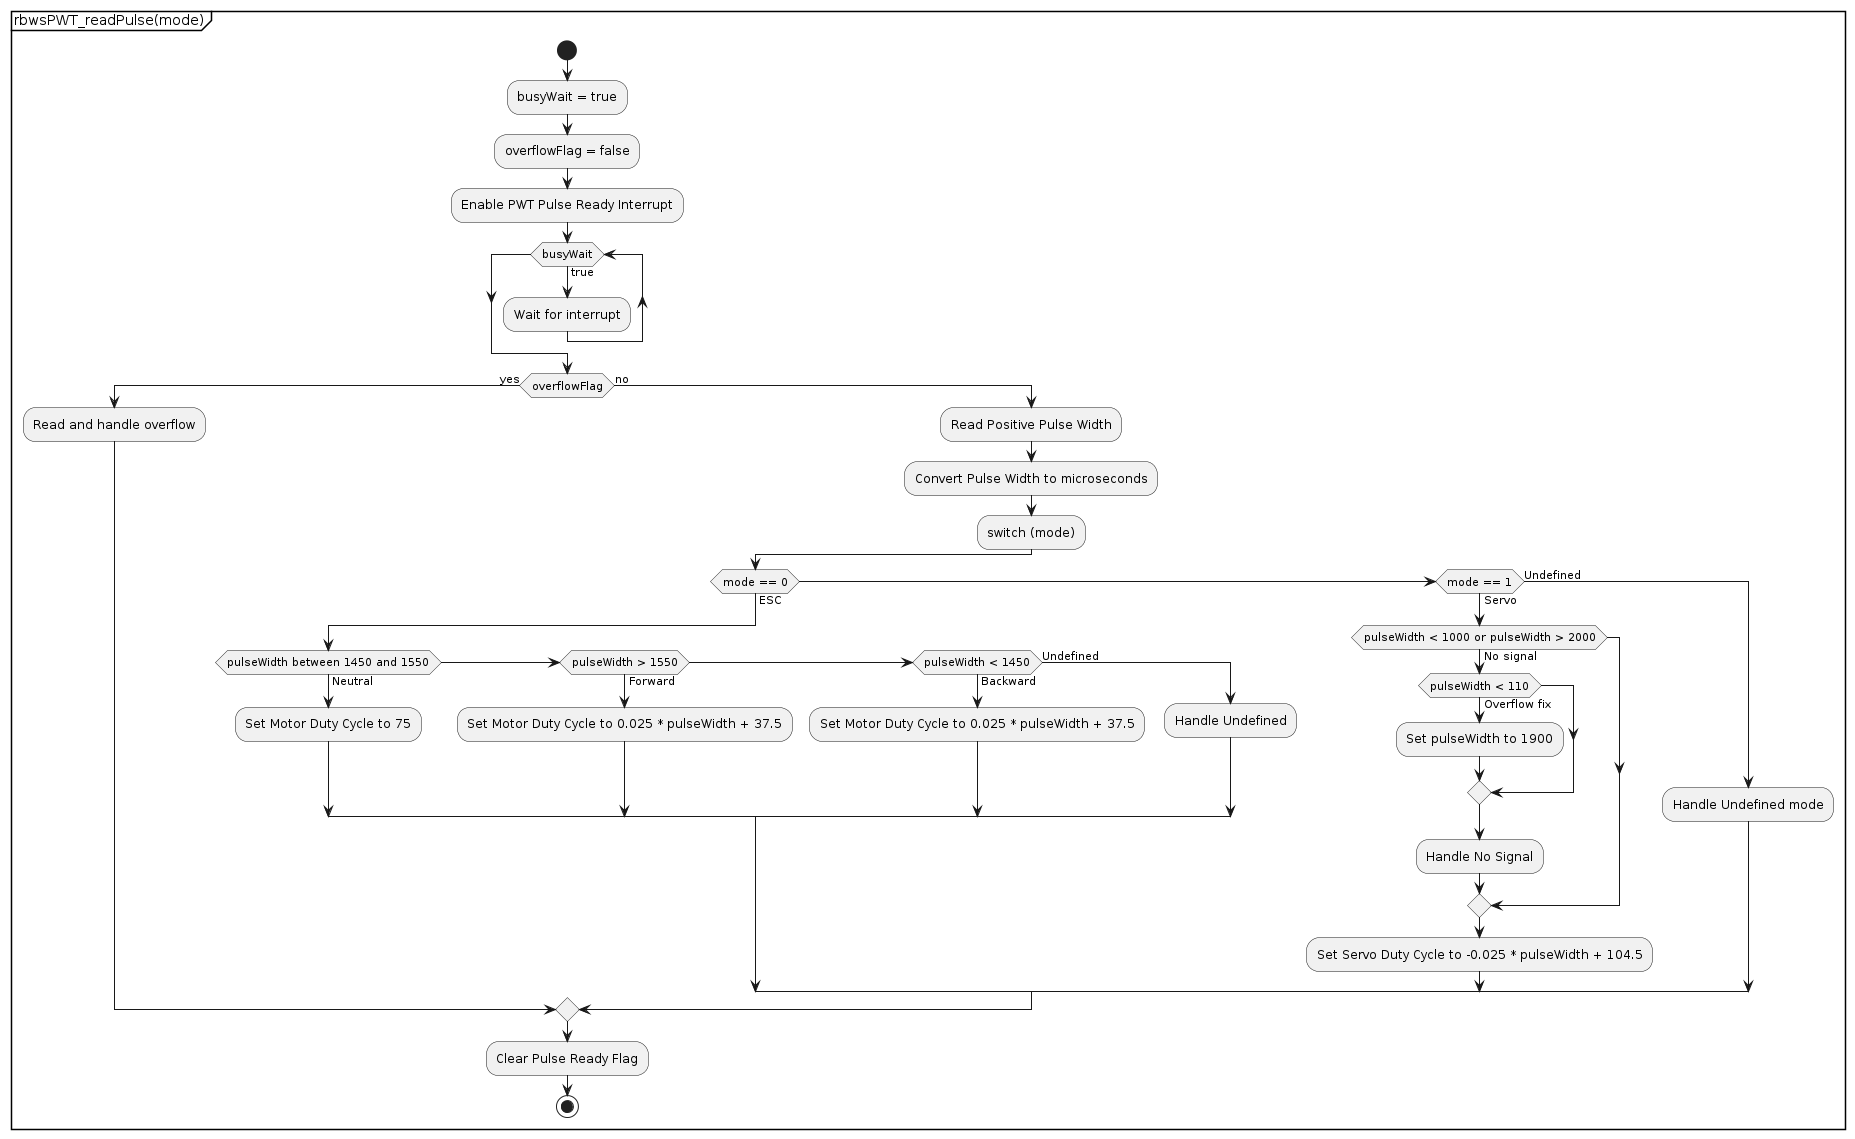

The diagram above was rendered by PlantUML. Its source (embedded in the PNG):
@startuml
partition "rbwsPWT_readPulse(mode)" {
  start
  :busyWait = true;
  :overflowFlag = false;
  :Enable PWT Pulse Ready Interrupt;
  while (busyWait) is (true)
    :Wait for interrupt;
  endwhile
  if (overflowFlag) then (yes)
    :Read and handle overflow;
  else (no)
    :Read Positive Pulse Width;
    :Convert Pulse Width to microseconds;
    :switch (mode);
    if (mode == 0) then (ESC)
      if (pulseWidth between 1450 and 1550) then (Neutral)
        :Set Motor Duty Cycle to 75;
      else if (pulseWidth > 1550) then (Forward)
        :Set Motor Duty Cycle to 0.025 * pulseWidth + 37.5;
      else if (pulseWidth < 1450) then (Backward)
        :Set Motor Duty Cycle to 0.025 * pulseWidth + 37.5;
      else (Undefined)
        :Handle Undefined;
      endif
    else if (mode == 1) then (Servo)
      if (pulseWidth < 1000 or pulseWidth > 2000) then (No signal)
        if (pulseWidth < 110) then (Overflow fix)
          :Set pulseWidth to 1900;
        endif
        :Handle No Signal;
      endif
      :Set Servo Duty Cycle to -0.025 * pulseWidth + 104.5;
    else (Undefined)
      :Handle Undefined mode;
    endif
  endif
  :Clear Pulse Ready Flag;
  stop
}
@enduml